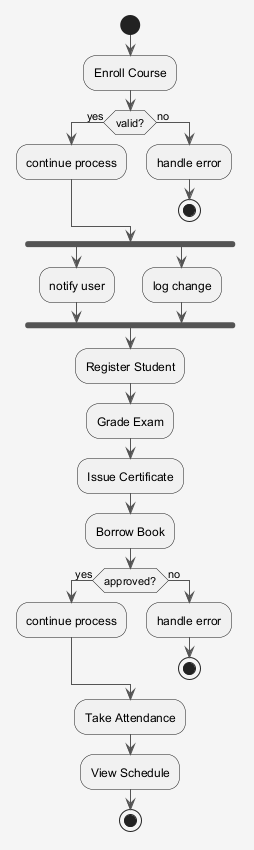

The diagram above was rendered by PlantUML. Its source (embedded in the PNG):
@startuml
skinparam shadowing false
skinparam backgroundColor #F5F5F5
skinparam ArrowColor #555555
start
:Enroll Course;
if (valid?) then (yes)
:continue process;
else (no)
:handle error;
stop
endif
fork
:notify user;
fork again
:log change;
end fork
:Register Student;
:Grade Exam;
:Issue Certificate;
:Borrow Book;
if (approved?) then (yes)
:continue process;
else (no)
:handle error;
stop
endif
:Take Attendance;
:View Schedule;
stop
@enduml